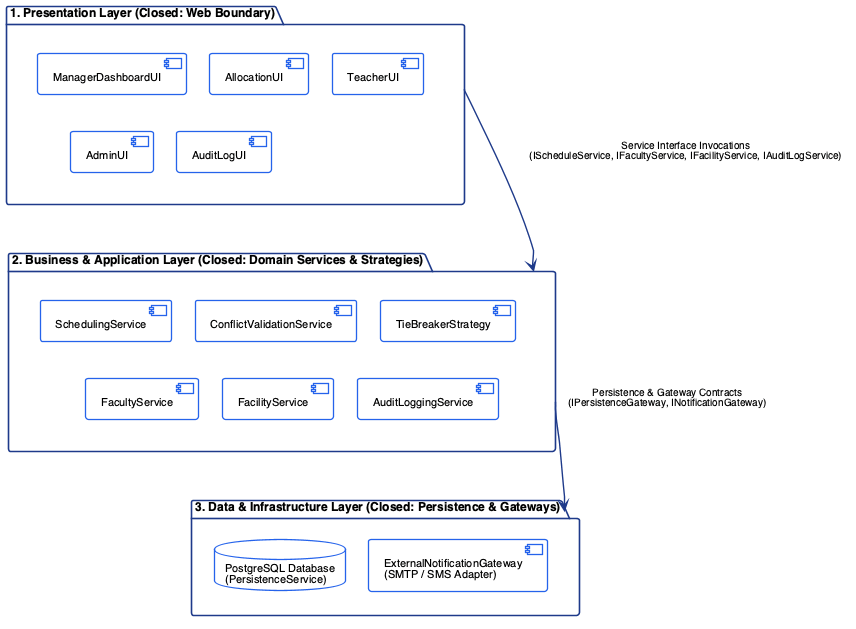

The diagram above was rendered by PlantUML. Its source (embedded in the PNG):
@startuml architecture_diagram
top to bottom direction
skinparam componentStyle uml2
skinparam shadowing false
skinparam defaultFontName "Helvetica", "Arial", sans-serif
skinparam defaultFontSize 11
skinparam nodesep 24
skinparam ranksep 36

skinparam package {
    BackgroundColor #F8FAFC
    BorderColor #1E3A8A
    BorderThickness 1.6
    FontSize 12
    FontStyle bold
}

skinparam component {
    BackgroundColor #FFFFFF
    BorderColor #2563EB
    BorderThickness 1.3
    FontSize 11
}

skinparam database {
    BackgroundColor #FFFFFF
    BorderColor #2563EB
    BorderThickness 1.3
    FontSize 11
}

skinparam arrow {
    Color #1E3A8A
    Thickness 1.4
    FontSize 10
}

package "1. Presentation Layer (Closed: Web Boundary)" as Layer1 {
    together {
        component "ManagerDashboardUI" as UI1
        component "AllocationUI" as UI2
        component "TeacherUI" as UI3
    }
    together {
        component "AdminUI" as UI4
        component "AuditLogUI" as UI5
    }
    UI1 -[hidden]right-> UI2
    UI2 -[hidden]right-> UI3
    UI4 -[hidden]right-> UI5
    UI1 -[hidden]down-> UI4
    UI2 -[hidden]down-> UI5
}

package "2. Business & Application Layer (Closed: Domain Services & Strategies)" as Layer2 {
    together {
        component "SchedulingService" as S1
        component "ConflictValidationService" as S2
        component "TieBreakerStrategy" as S3
    }
    together {
        component "FacultyService" as S4
        component "FacilityService" as S5
        component "AuditLoggingService" as S6
    }
    S1 -[hidden]right-> S2
    S2 -[hidden]right-> S3
    S4 -[hidden]right-> S5
    S5 -[hidden]right-> S6
    S1 -[hidden]down-> S4
    S2 -[hidden]down-> S5
    S3 -[hidden]down-> S6
}

package "3. Data & Infrastructure Layer (Closed: Persistence & Gateways)" as Layer3 {
    database "PostgreSQL Database\n(PersistenceService)" as DB
    component "ExternalNotificationGateway\n(SMTP / SMS Adapter)" as GW
    DB -[hidden]right-> GW
}
Layer1 -down-> Layer2 : "  Service Interface Invocations\n  (IScheduleService, IFacultyService, IFacilityService, IAuditLogService)"
Layer2 -down-> Layer3 : "  Persistence & Gateway Contracts\n  (IPersistenceGateway, INotificationGateway)"
UI4 -[hidden]down-> S1
S5 -[hidden]down-> DB
@enduml